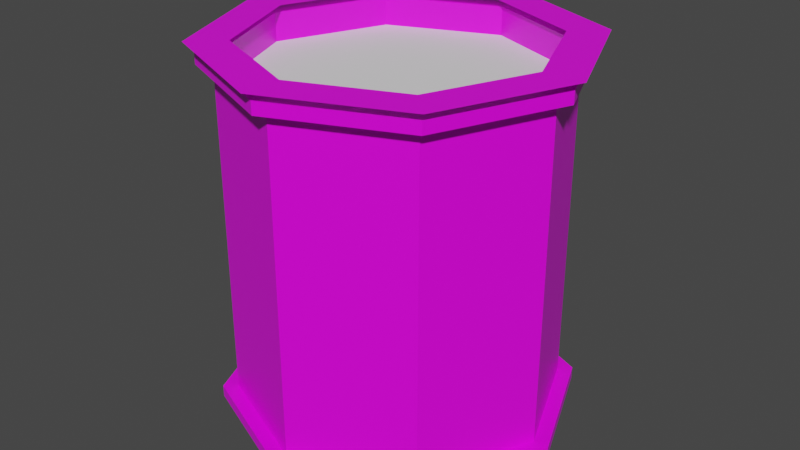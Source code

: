 # Source: garbageBin.blend  (saved by Blender 2.90.8; exported with 4.5.12 LTS)
import bpy
from mathutils import Matrix  # noqa: F401  (used for matrix-valued properties, if any)

bpy.ops.wm.read_factory_settings(use_empty=True)
scene = bpy.context.scene
scene.name = 'Scene'

# ---- collections
col_collection = bpy.data.collections.new('Collection'); scene.collection.children.link(col_collection)

# ---- images (referenced by path relative to the original .blend; pixels are not part of the script)
import os
ASSET_DIR = os.environ.get("B2B_ASSET_DIR", "")  # directory of the original .blend (textures are referenced by path, not embedded)
HERE = os.path.dirname(os.path.abspath(__file__))  # packed textures are extracted next to this script under _unpacked/

def load_image(name, relpath, width, height, colorspace="sRGB"):
    """Load a texture the original file referenced (path relative to the .blend, or extracted next to this script)."""
    p = next((c for c in (os.path.join(HERE, relpath), os.path.join(ASSET_DIR, relpath)) if relpath and os.path.exists(c)), "")
    if p:
        img = bpy.data.images.load(p, check_existing=True)
        img.name = name
    else:  # same state as the original file: an image datablock whose file is absent (Cycles renders it pink)
        img = bpy.data.images.new(name, width, height)
        img.source = "FILE"
        img.filepath = "//" + (relpath or name)
    img.colorspace_settings.name = colorspace
    return img
img_t_garbagebin_png = load_image('t_garbageBin.png', 't_garbageBin.png', 1024, 1024, 'sRGB')

# ---- materials (node trees are filled in below, after node groups)
mat_material = bpy.data.materials.new('Material')
mat_material.alpha_threshold = 0.0
mat_material.use_transparent_shadow = False
mat_material.line_color = (0.0, 0.0, 0.0, 1.0)
mat_rim = bpy.data.materials.new('rim')
mat_rim.use_transparent_shadow = False

# ---- material node trees
mat_material.use_nodes = True; mat_material.node_tree.nodes.clear()
_N = mat_material.node_tree.nodes; _L = mat_material.node_tree.links
n0 = _N.new('ShaderNodeOutputMaterial'); n0.name = 'Material Output'; n0.location = (300, 300)
n1 = _N.new('ShaderNodeBsdfPrincipled'); n1.name = 'Principled BSDF'; n1.location = (10, 300)
n1.distribution = 'GGX'
n1.subsurface_method = 'BURLEY'
n1.inputs[2].default_value = 0.4
n1.inputs[3].default_value = 1.45
n1.inputs[27].default_value = (0.0, 0.0, 0.0, 1.0)
n1.inputs[28].default_value = 1.0
n2 = _N.new('ShaderNodeTexImage'); n2.name = 'Image Texture'; n2.location = (-343, 236)
n2.image = img_t_garbagebin_png
n2.interpolation = 'Closest'
_L.new(n1.outputs[0], n0.inputs[0])
_L.new(n2.outputs[0], n1.inputs[0])
n0.is_active_output = True
mat_rim.use_nodes = True; mat_rim.node_tree.nodes.clear()
_N = mat_rim.node_tree.nodes; _L = mat_rim.node_tree.links
n0 = _N.new('ShaderNodeBsdfPrincipled'); n0.name = 'Principled BSDF'; n0.location = (10, 300)
n0.distribution = 'GGX'
n0.subsurface_method = 'BURLEY'
n0.inputs[3].default_value = 1.45
n0.inputs[27].default_value = (0.0, 0.0, 0.0, 1.0)
n0.inputs[28].default_value = 1.0
n1 = _N.new('ShaderNodeOutputMaterial'); n1.name = 'Material Output'; n1.location = (300, 300)
_L.new(n0.outputs[0], n1.inputs[0])
n1.is_active_output = True

# ---- world
world_world = bpy.data.worlds.new('World'); scene.world = world_world
world_world.use_nodes = True; world_world.node_tree.nodes.clear()
_N = world_world.node_tree.nodes; _L = world_world.node_tree.links
n0 = _N.new('ShaderNodeOutputWorld'); n0.name = 'World Output'; n0.location = (300, 300)
n1 = _N.new('ShaderNodeBackground'); n1.name = 'Background'; n1.location = (10, 300)
n1.inputs[0].default_value = (0.05088, 0.05088, 0.05088, 1.0)
_L.new(n1.outputs[0], n0.inputs[0])
n0.is_active_output = True
world_world.color = (0.05088, 0.05088, 0.05088)
world_world.use_sun_shadow = False
world_world.sun_shadow_jitter_overblur = 0.0

# ---- meshes
me_circle = bpy.data.meshes.new('Circle')
me_circle.from_pydata([(-3.164e-08, 1.8, 0.0), (-1.273, 1.273, 0.0), (-1.8, -7.868e-08, 0.0), (-1.273, -1.273, 0.0), (1.257e-07, -1.8, 0.0), (1.273, -1.273, 0.0), (1.8, 2.146e-08, 0.0), (1.273, 1.273, 0.0), (-3.155e-08, 1.714, 4.0), (-1.212, 1.212, 4.0), (-1.714, -7.421e-08, 4.0), (-1.212, -1.212, 4.0), (1.183e-07, -1.714, 4.0), (1.212, -1.212, 4.0), (1.714, 2.115e-08, 4.0), (1.212, 1.212, 4.0), (-1.273, -1.273, 0.1333), (-1.273, -1.273, 3.867), (-1.8, -7.868e-08, 3.867), (-1.8, -7.868e-08, 0.1333), (-1.273, 1.273, 0.1333), (-1.273, 1.273, 3.867), (-3.164e-08, 1.8, 3.867), (-3.164e-08, 1.8, 0.1333), (1.273, 1.273, 3.867), (1.273, 1.273, 0.1333), (1.8, 2.146e-08, 0.1333), (1.8, 2.146e-08, 3.867), (1.273, -1.273, 3.867), (1.273, -1.273, 0.1333), (1.257e-07, -1.8, 0.1333), (1.257e-07, -1.8, 3.867), (-1.393, 1.393, 0.0), (-2.466e-08, 1.97, 0.0), (-1.97, -8.566e-08, 0.0), (-1.393, -1.393, 0.0), (1.362e-07, -1.97, 0.0), (1.393, -1.393, 0.0), (1.97, 2.146e-08, 0.0), (1.393, 1.393, 0.0), (-1.393, 1.393, 4.0), (-3.164e-08, 1.97, 4.0), (-1.97, -8.217e-08, 4.0), (-1.393, -1.393, 4.0), (1.362e-07, -1.97, 4.0), (1.393, -1.393, 4.0), (1.97, 1.797e-08, 4.0), (1.393, 1.393, 4.0), (-1.393, -1.393, 3.867), (-1.97, -8.566e-08, 0.1333), (-1.393, 1.393, 3.867), (-3.513e-08, 1.97, 0.1333), (1.393, 1.393, 0.1333), (1.97, 1.797e-08, 3.867), (1.393, -1.393, 0.1333), (1.362e-07, -1.97, 3.867), (-1.393, -1.393, 0.1333), (-1.97, -8.217e-08, 3.867), (-1.393, 1.393, 0.1333), (-3.164e-08, 1.97, 3.867), (1.393, 1.393, 3.867), (1.97, 2.146e-08, 0.1333), (1.393, -1.393, 3.867), (1.257e-07, -1.97, 0.1333), (-1.212, 1.212, 0.2619), (-3.155e-08, 1.714, 0.2619), (-1.714, -7.421e-08, 0.2619), (-1.212, -1.212, 0.2619), (1.183e-07, -1.714, 0.2619), (1.212, -1.212, 0.2619), (1.714, 2.115e-08, 0.2619), (1.212, 1.212, 0.2619)], [], [(1, 0, 7, 6, 5, 4, 3, 2), (13, 14, 70, 69), (11, 10, 42, 43), (23, 25, 52, 51), (10, 9, 40, 42), (28, 27, 53, 62), (9, 8, 41, 40), (26, 29, 54, 61), (7, 0, 33, 39), (17, 31, 55, 48), (6, 7, 39, 38), (30, 29, 28, 31), (30, 16, 56, 63), (26, 25, 24, 27), (5, 6, 38, 37), (20, 19, 18, 21), (21, 18, 57, 50), (16, 30, 31, 17), (4, 5, 37, 36), (29, 26, 27, 28), (19, 20, 58, 49), (25, 23, 22, 24), (3, 4, 36, 35), (23, 20, 21, 22), (27, 24, 60, 53), (19, 16, 17, 18), (57, 48, 43, 42), (59, 50, 40, 41), (60, 59, 41, 47), (62, 53, 46, 45), (48, 55, 44, 43), (50, 57, 42, 40), (53, 60, 47, 46), (55, 62, 45, 44), (36, 37, 54, 63), (38, 39, 52, 61), (32, 34, 49, 58), (35, 36, 63, 56), (37, 38, 61, 54), (39, 33, 51, 52), (33, 32, 58, 51), (34, 35, 56, 49), (24, 22, 59, 60), (12, 11, 43, 44), (20, 23, 51, 58), (13, 12, 44, 45), (22, 21, 50, 59), (14, 13, 45, 46), (29, 30, 63, 54), (0, 1, 32, 33), (16, 19, 49, 56), (15, 14, 46, 47), (31, 28, 62, 55), (1, 2, 34, 32), (18, 17, 48, 57), (8, 15, 47, 41), (25, 26, 61, 52), (2, 3, 35, 34), (64, 66, 67, 68, 69, 70, 71, 65), (11, 12, 68, 67), (9, 10, 66, 64), (14, 15, 71, 70), (12, 13, 69, 68), (10, 11, 67, 66), (8, 9, 64, 65), (15, 8, 65, 71)])
_uv = me_circle.uv_layers.new(name='UVMap')
_uv.uv.foreach_set('vector', [0.3201, 0.2319, 0.3201, 0.108, 0.3959, 0.02029, 0.5031, 0.02029, 0.579, 0.108, 0.579, 0.2319, 0.5031, 0.3196, 0.3959, 0.3196, 0.5, 0.9844, 0.4375, 0.9844, 0.4375, 0.6562, 0.5, 0.6562, 0.01879, 0.2268, 0.091, 0.3103, 0.08338, 0.3316, 0.0003813, 0.2356, 0.1945, 0.0166, 0.08721, 0.0166, 0.08215, 0.002461, 0.1995, 0.002461, 0.091, 0.3103, 0.1931, 0.3103, 0.2008, 0.3316, 0.08338, 0.3316, 0.2711, 0.1058, 0.1953, 0.01814, 0.2004, 0.004003, 0.2834, 0.09995, 0.1931, 0.3103, 0.2653, 0.2268, 0.2838, 0.2356, 0.2008, 0.3316, 0.01138, 0.1043, 0.01138, 0.2283, -0.0008491, 0.2341, -0.0008491, 0.09841, 0.3959, 0.02029, 0.3201, 0.108, 0.3078, 0.1021, 0.3908, 0.006152, 0.1953, 0.3175, 0.2711, 0.2298, 0.2834, 0.2356, 0.2004, 0.3316, 0.5031, 0.02029, 0.3959, 0.02029, 0.3908, 0.006152, 0.5082, 0.006152, 0.5625, 0.3281, 0.6406, 0.3281, 0.6406, 0.6562, 0.5625, 0.6562, 0.08721, 0.3159, 0.1945, 0.3159, 0.1995, 0.3301, 0.08215, 0.3301, 0.75, 0.3281, 0.8281, 0.3281, 0.8281, 0.6562, 0.75, 0.6562, 0.579, 0.108, 0.5031, 0.02029, 0.5082, 0.006152, 0.5912, 0.1021, 0.0, 0.6562, 0.07812, 0.6562, 0.07812, 0.9844, 0.0, 0.9844, 0.01223, 0.2298, 0.08806, 0.3175, 0.083, 0.3316, 9.28e-09, 0.2356, 0.1875, 0.6562, 0.2656, 0.6562, 0.2656, 0.9844, 0.1875, 0.9844, 0.579, 0.2319, 0.579, 0.108, 0.5912, 0.1021, 0.5912, 0.2378, 0.6406, 0.3281, 0.75, 0.3281, 0.75, 0.6562, 0.6406, 0.6562, 0.2703, 0.2283, 0.2703, 0.1043, 0.2825, 0.09841, 0.2825, 0.2341, 0.5625, 0.6562, 0.6719, 0.6562, 0.6719, 1.0, 0.5625, 1.0, 0.5031, 0.3196, 0.579, 0.2319, 0.5912, 0.2378, 0.5082, 0.3337, 0.6719, 0.6562, 0.75, 0.6562, 0.75, 1.0, 0.6719, 1.0, 0.1953, 0.01814, 0.08806, 0.01814, 0.083, 0.004003, 0.2004, 0.004003, 0.07812, 0.6562, 0.1875, 0.6562, 0.1875, 0.9844, 0.07812, 0.9844, 0.5156, 0.75, 0.5156, 0.8906, 0.5, 0.8906, 0.5, 0.75, 0.5312, 0.8906, 0.5312, 0.9844, 0.5156, 0.9844, 0.5156, 0.8906, 0.5312, 0.75, 0.5312, 0.8906, 0.5156, 0.8906, 0.5156, 0.75, 0.5469, 0.75, 0.5469, 0.8906, 0.5312, 0.8906, 0.5312, 0.75, 0.5156, 0.8906, 0.5156, 0.9844, 0.5, 0.9844, 0.5, 0.8906, 0.5156, 0.6562, 0.5156, 0.75, 0.5, 0.75, 0.5, 0.6562, 0.5312, 0.6562, 0.5312, 0.75, 0.5156, 0.75, 0.5156, 0.6562, 0.5469, 0.6562, 0.5469, 0.75, 0.5312, 0.75, 0.5312, 0.6562, 0.5625, 0.6562, 0.5625, 0.75, 0.5469, 0.75, 0.5469, 0.6562, 0.5312, 0.9844, 0.5312, 0.8906, 0.5312, 0.8906, 0.5312, 0.9844, 0.8281, 0.0, 0.8281, 0.09375, 0.8125, 0.09375, 0.8125, 0.0, 0.8281, 0.2344, 0.8281, 0.3281, 0.8125, 0.3281, 0.8125, 0.2344, 0.5625, 0.75, 0.5625, 0.8906, 0.5469, 0.8906, 0.5469, 0.75, 0.5312, 0.8906, 0.5312, 0.75, 0.5312, 0.75, 0.5312, 0.8906, 0.5312, 0.75, 0.5312, 0.6562, 0.5312, 0.6562, 0.5312, 0.75, 0.8281, 0.09375, 0.8281, 0.2344, 0.8125, 0.2344, 0.8125, 0.09375, 0.08806, 0.01814, 0.01223, 0.1058, 0.0, 0.09995, 0.083, 0.004003, 0.01879, 0.1088, 0.01879, 0.2268, 0.0003813, 0.2356, 0.0003813, 0.09995, 0.2703, 0.1043, 0.1945, 0.0166, 0.1995, 0.002461, 0.2825, 0.09841, 0.091, 0.02528, 0.01879, 0.1088, 0.0003813, 0.09995, 0.08338, 0.004003, 0.01223, 0.1058, 0.01223, 0.2298, 9.28e-09, 0.2356, 0.0, 0.09995, 0.1931, 0.02528, 0.091, 0.02528, 0.08338, 0.004003, 0.2008, 0.004003, 0.01138, 0.2283, 0.08721, 0.3159, 0.08215, 0.3301, -0.0008491, 0.2341, 0.3201, 0.108, 0.3201, 0.2319, 0.3078, 0.2378, 0.3078, 0.1021, 0.1945, 0.3159, 0.2703, 0.2283, 0.2825, 0.2341, 0.1995, 0.3301, 0.2653, 0.1088, 0.1931, 0.02528, 0.2008, 0.004003, 0.2838, 0.09995, 0.2711, 0.2298, 0.2711, 0.1058, 0.2834, 0.09995, 0.2834, 0.2356, 0.3201, 0.2319, 0.3959, 0.3196, 0.3908, 0.3337, 0.3078, 0.2378, 0.08806, 0.3175, 0.1953, 0.3175, 0.2004, 0.3316, 0.083, 0.3316, 0.2653, 0.2268, 0.2653, 0.1088, 0.2838, 0.09995, 0.2838, 0.2356, 0.08721, 0.0166, 0.01138, 0.1043, -0.0008491, 0.09841, 0.08215, 0.002461, 0.3959, 0.3196, 0.5031, 0.3196, 0.5082, 0.3337, 0.3908, 0.3337, 0.5012, 0.3146, 0.399, 0.3146, 0.3268, 0.2311, 0.3268, 0.113, 0.399, 0.02953, 0.5012, 0.02953, 0.5734, 0.113, 0.5734, 0.2311, 0.8281, 0.6562, 0.9219, 0.6562, 0.9219, 1.0, 0.8281, 1.0, 0.8906, 0.3281, 1.0, 0.3281, 1.0, 0.6562, 0.8906, 0.6562, 0.4375, 0.9844, 0.3281, 0.9844, 0.3281, 0.6562, 0.4375, 0.6562, 1.0, 1.0, 0.9219, 1.0, 0.9219, 0.6562, 1.0, 0.6562, 0.75, 0.6562, 0.8281, 0.6562, 0.8281, 1.0, 0.75, 1.0, 0.8281, 0.3281, 0.8906, 0.3281, 0.8906, 0.6562, 0.8281, 0.6562, 0.3281, 0.9844, 0.2656, 0.9844, 0.2656, 0.6562, 0.3281, 0.6562])
me_circle.materials.append(mat_material)
me_circle.use_remesh_fix_poles = True
me_circle.use_remesh_preserve_attributes = False
me_circle.use_mirror_vertex_groups = False
me_circle.update()
me_circle_002 = bpy.data.meshes.new('Circle.002')
me_circle_002.from_pydata([(-1.212, 1.212, 0.2619), (-3.155e-08, 1.714, 0.2619), (-1.714, -7.421e-08, 0.2619), (-1.212, -1.212, 0.2619), (1.183e-07, -1.714, 0.2619), (1.212, -1.212, 0.2619), (1.714, 2.115e-08, 0.2619), (1.212, 1.212, 0.2619), (-1.212, 1.212, 3.685), (-3.155e-08, 1.714, 3.685), (-1.714, -7.421e-08, 3.685), (-1.212, -1.212, 3.685), (1.183e-07, -1.714, 3.685), (1.212, -1.212, 3.685), (1.714, 2.115e-08, 3.685), (1.212, 1.212, 3.685)], [], [(0, 1, 7, 6, 5, 4, 3, 2), (8, 10, 11, 12, 13, 14, 15, 9), (5, 6, 14, 13), (3, 4, 12, 11), (0, 2, 10, 8), (6, 7, 15, 14), (4, 5, 13, 12), (2, 3, 11, 10), (1, 0, 8, 9), (7, 1, 9, 15)])
me_circle_002.polygons.foreach_set('material_index', [0, 1, 0, 0, 0, 0, 0, 0, 0, 0])
_uv = me_circle_002.uv_layers.new(name='UVMap')
_uv.uv.foreach_set('vector', [0.5012, 0.3146, 0.5734, 0.2311, 0.5734, 0.113, 0.5012, 0.02953, 0.399, 0.02953, 0.3268, 0.113, 0.3268, 0.2311, 0.399, 0.3146, 0.5012, 0.3146, 0.399, 0.3146, 0.3268, 0.2311, 0.3268, 0.113, 0.399, 0.02953, 0.5012, 0.02953, 0.5734, 0.113, 0.5734, 0.2311, 0.399, 0.02953, 0.5012, 0.02953, 0.5012, 0.02953, 0.399, 0.02953, 0.3268, 0.2311, 0.3268, 0.113, 0.3268, 0.113, 0.3268, 0.2311, 0.5012, 0.3146, 0.399, 0.3146, 0.399, 0.3146, 0.5012, 0.3146, 0.5012, 0.02953, 0.5734, 0.113, 0.5734, 0.113, 0.5012, 0.02953, 0.3268, 0.113, 0.399, 0.02953, 0.399, 0.02953, 0.3268, 0.113, 0.399, 0.3146, 0.3268, 0.2311, 0.3268, 0.2311, 0.399, 0.3146, 0.5734, 0.2311, 0.5012, 0.3146, 0.5012, 0.3146, 0.5734, 0.2311, 0.5734, 0.113, 0.5734, 0.2311, 0.5734, 0.2311, 0.5734, 0.113])
me_circle_002.materials.append(mat_material)
me_circle_002.materials.append(None)
me_circle_002.use_remesh_fix_poles = True
me_circle_002.use_remesh_preserve_attributes = False
me_circle_002.use_mirror_vertex_groups = False
me_circle_002.update()
me_circle_003 = bpy.data.meshes.new('Circle.003')
me_circle_003.from_pydata([(-3.107e-08, 1.628, 4.096), (-1.151, 1.151, 4.096), (-1.628, -6.753e-08, 4.096), (-1.151, -1.151, 4.096), (1.112e-07, -1.628, 4.096), (1.151, -1.151, 4.096), (1.628, 2.303e-08, 4.096), (1.151, 1.151, 4.096), (-1.468, 1.468, 4.096), (-3.294e-08, 2.075, 4.096), (-2.075, -8.657e-08, 4.096), (-1.468, -1.468, 4.096), (1.439e-07, -2.075, 4.096), (1.468, -1.468, 4.096), (2.075, 1.894e-08, 4.096), (1.468, 1.468, 4.096)], [], [(3, 2, 10, 11), (2, 1, 8, 10), (1, 0, 9, 8), (4, 3, 11, 12), (5, 4, 12, 13), (6, 5, 13, 14), (7, 6, 14, 15), (0, 7, 15, 9)])
_uv = me_circle_003.uv_layers.new(name='UVMap')
_uv.uv.foreach_set('vector', [0.01879, 0.2268, 0.091, 0.3103, 0.08338, 0.3316, 0.0003813, 0.2356, 0.091, 0.3103, 0.1931, 0.3103, 0.2008, 0.3316, 0.08338, 0.3316, 0.1931, 0.3103, 0.2653, 0.2268, 0.2838, 0.2356, 0.2008, 0.3316, 0.01879, 0.1088, 0.01879, 0.2268, 0.0003813, 0.2356, 0.0003813, 0.09995, 0.091, 0.02528, 0.01879, 0.1088, 0.0003813, 0.09995, 0.08338, 0.004003, 0.1931, 0.02528, 0.091, 0.02528, 0.08338, 0.004003, 0.2008, 0.004003, 0.2653, 0.1088, 0.1931, 0.02528, 0.2008, 0.004003, 0.2838, 0.09995, 0.2653, 0.2268, 0.2653, 0.1088, 0.2838, 0.09995, 0.2838, 0.2356])
me_circle_003.materials.append(mat_material)
me_circle_003.materials.append(mat_rim)
me_circle_003.use_remesh_fix_poles = True
me_circle_003.use_remesh_preserve_attributes = False
me_circle_003.use_mirror_vertex_groups = False
me_circle_003.update()

# ---- objects
ob_garbage_bin = bpy.data.objects.new('garbage-bin', me_circle)
ob_collider = bpy.data.objects.new('collider', me_circle_002)
ob_rim = bpy.data.objects.new('rim', me_circle_003)

# ---- transforms, parenting, visibility, modifiers, constraints
ob_garbage_bin.location = (0.0, 0.0, 0.0)
ob_garbage_bin.lineart.crease_threshold = 0.0
ob_collider.location = (0.0, 0.0, 0.0)
ob_collider.lineart.crease_threshold = 0.0
ob_rim.location = (0.0, 0.0, 0.0)
ob_rim.lineart.crease_threshold = 0.0

# ---- collection membership
col_collection.objects.link(ob_garbage_bin)
col_collection.objects.link(ob_collider)
col_collection.objects.link(ob_rim)

# ---- scene / render settings (as saved in the file)
scene.frame_start = 1; scene.frame_end = 250; scene.frame_set(1)
scene.render.engine = 'BLENDER_EEVEE_NEXT'
scene.cycles.use_denoising = False
scene.cycles.samples = 128
scene.cycles.sampling_pattern = 'TABULATED_SOBOL'
scene.cycles.use_adaptive_sampling = False
scene.cycles.use_light_tree = False
scene.view_settings.view_transform = 'Filmic'
bpy.context.view_layer.update()

# ---- added for rendering (the .blend has no active camera and no usable light): camera, sun
cam_auto = bpy.data.cameras.new('AutoCamera')
cam_auto.lens = 50.0
cam_auto.sensor_width = 36.0
cam_auto.clip_end = 1000.0
ob_auto_camera = bpy.data.objects.new('AutoCamera', cam_auto)
scene.collection.objects.link(ob_auto_camera)
ob_auto_camera.location = (6.62265, -7.94719, 7.34596)
ob_auto_camera.rotation_euler = (1.09748, -7.21219e-08, 0.694738)
scene.camera = ob_auto_camera
light_auto_sun = bpy.data.lights.new('AutoSun', 'SUN')
light_auto_sun.energy = 3.0
light_auto_sun.angle = 0.0523599
ob_auto_sun = bpy.data.objects.new('AutoSun', light_auto_sun)
scene.collection.objects.link(ob_auto_sun)
ob_auto_sun.rotation_euler = (0.872665, 0.174533, 0.523599)
bpy.context.view_layer.update()
